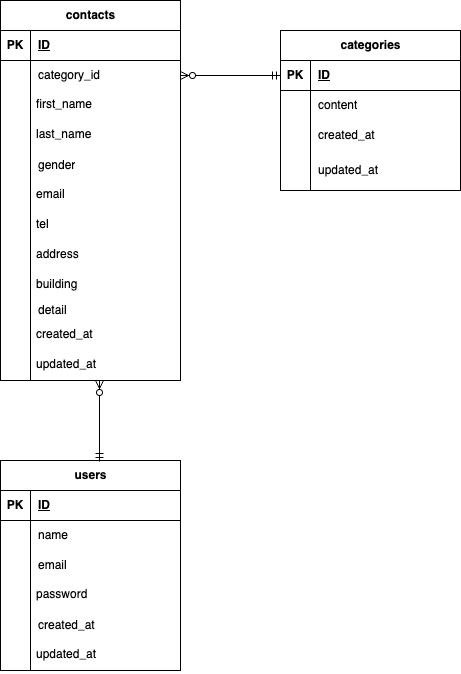

The diagram above was exported from draw.io. Its source (the exported page's mxGraphModel, read from the mxfile embedded in the PNG):
<mxGraphModel dx="808" dy="692" grid="1" gridSize="10" guides="1" tooltips="1" connect="1" arrows="1" fold="1" page="1" pageScale="1" pageWidth="827" pageHeight="1169" math="0" shadow="0">
  <root>
    <mxCell id="0" />
    <mxCell id="1" parent="0" />
    <mxCell id="111" value="" style="group" parent="1" vertex="1" connectable="0">
      <mxGeometry x="60" y="70" width="180" height="380" as="geometry" />
    </mxCell>
    <mxCell id="89" value="contacts" style="shape=table;startSize=30;container=1;collapsible=1;childLayout=tableLayout;fixedRows=1;rowLines=0;fontStyle=1;align=center;resizeLast=1;html=1;" parent="111" vertex="1">
      <mxGeometry width="180" height="380" as="geometry" />
    </mxCell>
    <mxCell id="90" value="" style="shape=tableRow;horizontal=0;startSize=0;swimlaneHead=0;swimlaneBody=0;fillColor=none;collapsible=0;dropTarget=0;points=[[0,0.5],[1,0.5]];portConstraint=eastwest;top=0;left=0;right=0;bottom=1;" parent="89" vertex="1">
      <mxGeometry y="30" width="180" height="30" as="geometry" />
    </mxCell>
    <mxCell id="91" value="PK" style="shape=partialRectangle;connectable=0;fillColor=none;top=0;left=0;bottom=0;right=0;fontStyle=1;overflow=hidden;whiteSpace=wrap;html=1;" parent="90" vertex="1">
      <mxGeometry width="30" height="30" as="geometry">
        <mxRectangle width="30" height="30" as="alternateBounds" />
      </mxGeometry>
    </mxCell>
    <mxCell id="92" value="ID" style="shape=partialRectangle;connectable=0;fillColor=none;top=0;left=0;bottom=0;right=0;align=left;spacingLeft=6;fontStyle=5;overflow=hidden;whiteSpace=wrap;html=1;" parent="90" vertex="1">
      <mxGeometry x="30" width="150" height="30" as="geometry">
        <mxRectangle width="150" height="30" as="alternateBounds" />
      </mxGeometry>
    </mxCell>
    <mxCell id="93" value="" style="shape=tableRow;horizontal=0;startSize=0;swimlaneHead=0;swimlaneBody=0;fillColor=none;collapsible=0;dropTarget=0;points=[[0,0.5],[1,0.5]];portConstraint=eastwest;top=0;left=0;right=0;bottom=0;" parent="89" vertex="1">
      <mxGeometry y="60" width="180" height="30" as="geometry" />
    </mxCell>
    <mxCell id="94" value="" style="shape=partialRectangle;connectable=0;fillColor=none;top=0;left=0;bottom=0;right=0;editable=1;overflow=hidden;whiteSpace=wrap;html=1;" parent="93" vertex="1">
      <mxGeometry width="30" height="30" as="geometry">
        <mxRectangle width="30" height="30" as="alternateBounds" />
      </mxGeometry>
    </mxCell>
    <mxCell id="95" value="category_id" style="shape=partialRectangle;connectable=0;fillColor=none;top=0;left=0;bottom=0;right=0;align=left;spacingLeft=6;overflow=hidden;whiteSpace=wrap;html=1;" parent="93" vertex="1">
      <mxGeometry x="30" width="150" height="30" as="geometry">
        <mxRectangle width="150" height="30" as="alternateBounds" />
      </mxGeometry>
    </mxCell>
    <mxCell id="96" value="" style="shape=tableRow;horizontal=0;startSize=0;swimlaneHead=0;swimlaneBody=0;fillColor=none;collapsible=0;dropTarget=0;points=[[0,0.5],[1,0.5]];portConstraint=eastwest;top=0;left=0;right=0;bottom=0;" parent="89" vertex="1">
      <mxGeometry y="90" width="180" height="150" as="geometry" />
    </mxCell>
    <mxCell id="97" value="" style="shape=partialRectangle;connectable=0;fillColor=none;top=0;left=0;bottom=0;right=0;editable=1;overflow=hidden;whiteSpace=wrap;html=1;" parent="96" vertex="1">
      <mxGeometry width="30" height="150" as="geometry">
        <mxRectangle width="30" height="150" as="alternateBounds" />
      </mxGeometry>
    </mxCell>
    <mxCell id="98" value="gender" style="shape=partialRectangle;connectable=0;fillColor=none;top=0;left=0;bottom=0;right=0;align=left;spacingLeft=6;overflow=hidden;whiteSpace=wrap;html=1;" parent="96" vertex="1">
      <mxGeometry x="30" width="150" height="150" as="geometry">
        <mxRectangle width="150" height="150" as="alternateBounds" />
      </mxGeometry>
    </mxCell>
    <mxCell id="99" value="" style="shape=tableRow;horizontal=0;startSize=0;swimlaneHead=0;swimlaneBody=0;fillColor=none;collapsible=0;dropTarget=0;points=[[0,0.5],[1,0.5]];portConstraint=eastwest;top=0;left=0;right=0;bottom=0;" parent="89" vertex="1">
      <mxGeometry y="240" width="180" height="140" as="geometry" />
    </mxCell>
    <mxCell id="100" value="" style="shape=partialRectangle;connectable=0;fillColor=none;top=0;left=0;bottom=0;right=0;editable=1;overflow=hidden;whiteSpace=wrap;html=1;" parent="99" vertex="1">
      <mxGeometry width="30" height="140" as="geometry">
        <mxRectangle width="30" height="140" as="alternateBounds" />
      </mxGeometry>
    </mxCell>
    <mxCell id="101" value="detail" style="shape=partialRectangle;connectable=0;fillColor=none;top=0;left=0;bottom=0;right=0;align=left;spacingLeft=6;overflow=hidden;whiteSpace=wrap;html=1;" parent="99" vertex="1">
      <mxGeometry x="30" width="150" height="140" as="geometry">
        <mxRectangle width="150" height="140" as="alternateBounds" />
      </mxGeometry>
    </mxCell>
    <mxCell id="102" value="first_name" style="text;strokeColor=none;fillColor=none;spacingLeft=4;spacingRight=4;overflow=hidden;rotatable=0;points=[[0,0.5],[1,0.5]];portConstraint=eastwest;fontSize=12;whiteSpace=wrap;html=1;" parent="111" vertex="1">
      <mxGeometry x="30" y="90" width="70" height="30" as="geometry" />
    </mxCell>
    <mxCell id="103" value="last_name" style="text;strokeColor=none;fillColor=none;spacingLeft=4;spacingRight=4;overflow=hidden;rotatable=0;points=[[0,0.5],[1,0.5]];portConstraint=eastwest;fontSize=12;whiteSpace=wrap;html=1;" parent="111" vertex="1">
      <mxGeometry x="30" y="120" width="70" height="30" as="geometry" />
    </mxCell>
    <mxCell id="104" value="updated_at" style="text;strokeColor=none;fillColor=none;spacingLeft=4;spacingRight=4;overflow=hidden;rotatable=0;points=[[0,0.5],[1,0.5]];portConstraint=eastwest;fontSize=12;whiteSpace=wrap;html=1;" parent="111" vertex="1">
      <mxGeometry x="30" y="350" width="70" height="30" as="geometry" />
    </mxCell>
    <mxCell id="105" value="created_at" style="text;strokeColor=none;fillColor=none;spacingLeft=4;spacingRight=4;overflow=hidden;rotatable=0;points=[[0,0.5],[1,0.5]];portConstraint=eastwest;fontSize=12;whiteSpace=wrap;html=1;" parent="111" vertex="1">
      <mxGeometry x="30" y="320" width="70" height="30" as="geometry" />
    </mxCell>
    <mxCell id="106" value="building" style="text;strokeColor=none;fillColor=none;spacingLeft=4;spacingRight=4;overflow=hidden;rotatable=0;points=[[0,0.5],[1,0.5]];portConstraint=eastwest;fontSize=12;whiteSpace=wrap;html=1;" parent="111" vertex="1">
      <mxGeometry x="30" y="270" width="60" height="30" as="geometry" />
    </mxCell>
    <mxCell id="107" value="address" style="text;strokeColor=none;fillColor=none;spacingLeft=4;spacingRight=4;overflow=hidden;rotatable=0;points=[[0,0.5],[1,0.5]];portConstraint=eastwest;fontSize=12;whiteSpace=wrap;html=1;" parent="111" vertex="1">
      <mxGeometry x="30" y="240" width="60" height="30" as="geometry" />
    </mxCell>
    <mxCell id="108" value="tel" style="text;strokeColor=none;fillColor=none;spacingLeft=4;spacingRight=4;overflow=hidden;rotatable=0;points=[[0,0.5],[1,0.5]];portConstraint=eastwest;fontSize=12;whiteSpace=wrap;html=1;" parent="111" vertex="1">
      <mxGeometry x="30" y="210" width="40" height="30" as="geometry" />
    </mxCell>
    <mxCell id="109" value="email" style="text;strokeColor=none;fillColor=none;spacingLeft=4;spacingRight=4;overflow=hidden;rotatable=0;points=[[0,0.5],[1,0.5]];portConstraint=eastwest;fontSize=12;whiteSpace=wrap;html=1;" parent="111" vertex="1">
      <mxGeometry x="30" y="180" width="40" height="30" as="geometry" />
    </mxCell>
    <mxCell id="112" value="categories" style="shape=table;startSize=30;container=1;collapsible=1;childLayout=tableLayout;fixedRows=1;rowLines=0;fontStyle=1;align=center;resizeLast=1;html=1;" parent="1" vertex="1">
      <mxGeometry x="340" y="100" width="180" height="160" as="geometry" />
    </mxCell>
    <mxCell id="113" value="" style="shape=tableRow;horizontal=0;startSize=0;swimlaneHead=0;swimlaneBody=0;fillColor=none;collapsible=0;dropTarget=0;points=[[0,0.5],[1,0.5]];portConstraint=eastwest;top=0;left=0;right=0;bottom=1;" parent="112" vertex="1">
      <mxGeometry y="30" width="180" height="30" as="geometry" />
    </mxCell>
    <mxCell id="114" value="PK" style="shape=partialRectangle;connectable=0;fillColor=none;top=0;left=0;bottom=0;right=0;fontStyle=1;overflow=hidden;whiteSpace=wrap;html=1;" parent="113" vertex="1">
      <mxGeometry width="30" height="30" as="geometry">
        <mxRectangle width="30" height="30" as="alternateBounds" />
      </mxGeometry>
    </mxCell>
    <mxCell id="115" value="ID" style="shape=partialRectangle;connectable=0;fillColor=none;top=0;left=0;bottom=0;right=0;align=left;spacingLeft=6;fontStyle=5;overflow=hidden;whiteSpace=wrap;html=1;" parent="113" vertex="1">
      <mxGeometry x="30" width="150" height="30" as="geometry">
        <mxRectangle width="150" height="30" as="alternateBounds" />
      </mxGeometry>
    </mxCell>
    <mxCell id="116" value="" style="shape=tableRow;horizontal=0;startSize=0;swimlaneHead=0;swimlaneBody=0;fillColor=none;collapsible=0;dropTarget=0;points=[[0,0.5],[1,0.5]];portConstraint=eastwest;top=0;left=0;right=0;bottom=0;" parent="112" vertex="1">
      <mxGeometry y="60" width="180" height="30" as="geometry" />
    </mxCell>
    <mxCell id="117" value="" style="shape=partialRectangle;connectable=0;fillColor=none;top=0;left=0;bottom=0;right=0;editable=1;overflow=hidden;whiteSpace=wrap;html=1;" parent="116" vertex="1">
      <mxGeometry width="30" height="30" as="geometry">
        <mxRectangle width="30" height="30" as="alternateBounds" />
      </mxGeometry>
    </mxCell>
    <mxCell id="118" value="content" style="shape=partialRectangle;connectable=0;fillColor=none;top=0;left=0;bottom=0;right=0;align=left;spacingLeft=6;overflow=hidden;whiteSpace=wrap;html=1;" parent="116" vertex="1">
      <mxGeometry x="30" width="150" height="30" as="geometry">
        <mxRectangle width="150" height="30" as="alternateBounds" />
      </mxGeometry>
    </mxCell>
    <mxCell id="119" value="" style="shape=tableRow;horizontal=0;startSize=0;swimlaneHead=0;swimlaneBody=0;fillColor=none;collapsible=0;dropTarget=0;points=[[0,0.5],[1,0.5]];portConstraint=eastwest;top=0;left=0;right=0;bottom=0;" parent="112" vertex="1">
      <mxGeometry y="90" width="180" height="30" as="geometry" />
    </mxCell>
    <mxCell id="120" value="" style="shape=partialRectangle;connectable=0;fillColor=none;top=0;left=0;bottom=0;right=0;editable=1;overflow=hidden;whiteSpace=wrap;html=1;" parent="119" vertex="1">
      <mxGeometry width="30" height="30" as="geometry">
        <mxRectangle width="30" height="30" as="alternateBounds" />
      </mxGeometry>
    </mxCell>
    <mxCell id="121" value="created_at" style="shape=partialRectangle;connectable=0;fillColor=none;top=0;left=0;bottom=0;right=0;align=left;spacingLeft=6;overflow=hidden;whiteSpace=wrap;html=1;" parent="119" vertex="1">
      <mxGeometry x="30" width="150" height="30" as="geometry">
        <mxRectangle width="150" height="30" as="alternateBounds" />
      </mxGeometry>
    </mxCell>
    <mxCell id="122" value="" style="shape=tableRow;horizontal=0;startSize=0;swimlaneHead=0;swimlaneBody=0;fillColor=none;collapsible=0;dropTarget=0;points=[[0,0.5],[1,0.5]];portConstraint=eastwest;top=0;left=0;right=0;bottom=0;" parent="112" vertex="1">
      <mxGeometry y="120" width="180" height="40" as="geometry" />
    </mxCell>
    <mxCell id="123" value="" style="shape=partialRectangle;connectable=0;fillColor=none;top=0;left=0;bottom=0;right=0;editable=1;overflow=hidden;whiteSpace=wrap;html=1;" parent="122" vertex="1">
      <mxGeometry width="30" height="40" as="geometry">
        <mxRectangle width="30" height="40" as="alternateBounds" />
      </mxGeometry>
    </mxCell>
    <mxCell id="124" value="updated_at" style="shape=partialRectangle;connectable=0;fillColor=none;top=0;left=0;bottom=0;right=0;align=left;spacingLeft=6;overflow=hidden;whiteSpace=wrap;html=1;" parent="122" vertex="1">
      <mxGeometry x="30" width="150" height="40" as="geometry">
        <mxRectangle width="150" height="40" as="alternateBounds" />
      </mxGeometry>
    </mxCell>
    <mxCell id="141" value="" style="group" parent="1" vertex="1" connectable="0">
      <mxGeometry x="60" y="530" width="180" height="210" as="geometry" />
    </mxCell>
    <mxCell id="126" value="users" style="shape=table;startSize=30;container=1;collapsible=1;childLayout=tableLayout;fixedRows=1;rowLines=0;fontStyle=1;align=center;resizeLast=1;html=1;" parent="141" vertex="1">
      <mxGeometry width="180" height="210" as="geometry" />
    </mxCell>
    <mxCell id="127" value="" style="shape=tableRow;horizontal=0;startSize=0;swimlaneHead=0;swimlaneBody=0;fillColor=none;collapsible=0;dropTarget=0;points=[[0,0.5],[1,0.5]];portConstraint=eastwest;top=0;left=0;right=0;bottom=1;" parent="126" vertex="1">
      <mxGeometry y="30" width="180" height="30" as="geometry" />
    </mxCell>
    <mxCell id="128" value="PK" style="shape=partialRectangle;connectable=0;fillColor=none;top=0;left=0;bottom=0;right=0;fontStyle=1;overflow=hidden;whiteSpace=wrap;html=1;" parent="127" vertex="1">
      <mxGeometry width="30" height="30" as="geometry">
        <mxRectangle width="30" height="30" as="alternateBounds" />
      </mxGeometry>
    </mxCell>
    <mxCell id="129" value="ID" style="shape=partialRectangle;connectable=0;fillColor=none;top=0;left=0;bottom=0;right=0;align=left;spacingLeft=6;fontStyle=5;overflow=hidden;whiteSpace=wrap;html=1;" parent="127" vertex="1">
      <mxGeometry x="30" width="150" height="30" as="geometry">
        <mxRectangle width="150" height="30" as="alternateBounds" />
      </mxGeometry>
    </mxCell>
    <mxCell id="130" value="" style="shape=tableRow;horizontal=0;startSize=0;swimlaneHead=0;swimlaneBody=0;fillColor=none;collapsible=0;dropTarget=0;points=[[0,0.5],[1,0.5]];portConstraint=eastwest;top=0;left=0;right=0;bottom=0;" parent="126" vertex="1">
      <mxGeometry y="60" width="180" height="30" as="geometry" />
    </mxCell>
    <mxCell id="131" value="" style="shape=partialRectangle;connectable=0;fillColor=none;top=0;left=0;bottom=0;right=0;editable=1;overflow=hidden;whiteSpace=wrap;html=1;" parent="130" vertex="1">
      <mxGeometry width="30" height="30" as="geometry">
        <mxRectangle width="30" height="30" as="alternateBounds" />
      </mxGeometry>
    </mxCell>
    <mxCell id="132" value="name" style="shape=partialRectangle;connectable=0;fillColor=none;top=0;left=0;bottom=0;right=0;align=left;spacingLeft=6;overflow=hidden;whiteSpace=wrap;html=1;" parent="130" vertex="1">
      <mxGeometry x="30" width="150" height="30" as="geometry">
        <mxRectangle width="150" height="30" as="alternateBounds" />
      </mxGeometry>
    </mxCell>
    <mxCell id="133" value="" style="shape=tableRow;horizontal=0;startSize=0;swimlaneHead=0;swimlaneBody=0;fillColor=none;collapsible=0;dropTarget=0;points=[[0,0.5],[1,0.5]];portConstraint=eastwest;top=0;left=0;right=0;bottom=0;" parent="126" vertex="1">
      <mxGeometry y="90" width="180" height="30" as="geometry" />
    </mxCell>
    <mxCell id="134" value="" style="shape=partialRectangle;connectable=0;fillColor=none;top=0;left=0;bottom=0;right=0;editable=1;overflow=hidden;whiteSpace=wrap;html=1;" parent="133" vertex="1">
      <mxGeometry width="30" height="30" as="geometry">
        <mxRectangle width="30" height="30" as="alternateBounds" />
      </mxGeometry>
    </mxCell>
    <mxCell id="135" value="email" style="shape=partialRectangle;connectable=0;fillColor=none;top=0;left=0;bottom=0;right=0;align=left;spacingLeft=6;overflow=hidden;whiteSpace=wrap;html=1;" parent="133" vertex="1">
      <mxGeometry x="30" width="150" height="30" as="geometry">
        <mxRectangle width="150" height="30" as="alternateBounds" />
      </mxGeometry>
    </mxCell>
    <mxCell id="136" value="" style="shape=tableRow;horizontal=0;startSize=0;swimlaneHead=0;swimlaneBody=0;fillColor=none;collapsible=0;dropTarget=0;points=[[0,0.5],[1,0.5]];portConstraint=eastwest;top=0;left=0;right=0;bottom=0;" parent="126" vertex="1">
      <mxGeometry y="120" width="180" height="90" as="geometry" />
    </mxCell>
    <mxCell id="137" value="" style="shape=partialRectangle;connectable=0;fillColor=none;top=0;left=0;bottom=0;right=0;editable=1;overflow=hidden;whiteSpace=wrap;html=1;" parent="136" vertex="1">
      <mxGeometry width="30" height="90" as="geometry">
        <mxRectangle width="30" height="90" as="alternateBounds" />
      </mxGeometry>
    </mxCell>
    <mxCell id="138" value="created_at" style="shape=partialRectangle;connectable=0;fillColor=none;top=0;left=0;bottom=0;right=0;align=left;spacingLeft=6;overflow=hidden;whiteSpace=wrap;html=1;" parent="136" vertex="1">
      <mxGeometry x="30" width="150" height="90" as="geometry">
        <mxRectangle width="150" height="90" as="alternateBounds" />
      </mxGeometry>
    </mxCell>
    <mxCell id="139" value="updated_at" style="text;strokeColor=none;fillColor=none;spacingLeft=4;spacingRight=4;overflow=hidden;rotatable=0;points=[[0,0.5],[1,0.5]];portConstraint=eastwest;fontSize=12;whiteSpace=wrap;html=1;" parent="141" vertex="1">
      <mxGeometry x="30" y="180" width="80" height="30" as="geometry" />
    </mxCell>
    <mxCell id="140" value="password" style="text;strokeColor=none;fillColor=none;spacingLeft=4;spacingRight=4;overflow=hidden;rotatable=0;points=[[0,0.5],[1,0.5]];portConstraint=eastwest;fontSize=12;whiteSpace=wrap;html=1;" parent="141" vertex="1">
      <mxGeometry x="30" y="120" width="70" height="30" as="geometry" />
    </mxCell>
    <mxCell id="142" value="" style="fontSize=12;html=1;endArrow=ERzeroToMany;startArrow=ERmandOne;exitX=0.55;exitY=-0.005;exitDx=0;exitDy=0;exitPerimeter=0;" parent="1" edge="1">
      <mxGeometry width="100" height="100" relative="1" as="geometry">
        <mxPoint x="159" y="530.95" as="sourcePoint" />
        <mxPoint x="159" y="450" as="targetPoint" />
      </mxGeometry>
    </mxCell>
    <mxCell id="147" value="" style="fontSize=12;html=1;endArrow=ERzeroToMany;startArrow=ERmandOne;entryX=1;entryY=0.5;entryDx=0;entryDy=0;exitX=0;exitY=0.5;exitDx=0;exitDy=0;" edge="1" parent="1" source="113" target="93">
      <mxGeometry width="100" height="100" relative="1" as="geometry">
        <mxPoint x="360" y="470" as="sourcePoint" />
        <mxPoint x="460" y="370" as="targetPoint" />
      </mxGeometry>
    </mxCell>
  </root>
</mxGraphModel>